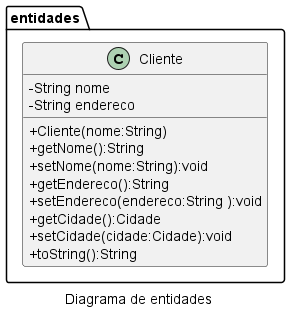

The diagram above was rendered by PlantUML. Its source (embedded in the PNG):
@startuml
skinparam classAttributeIconSize 0
' left to right direction
caption Diagrama de entidades
namespace entidades {
    class Cliente {
        - String nome
        - String endereco
        + Cliente(nome:String)
        + getNome():String
        + setNome(nome:String):void
        + getEndereco():String
        + setEndereco(endereco:String ):void
        + getCidade():Cidade
        + setCidade(cidade:Cidade):void
        + toString():String
    }
@enduml